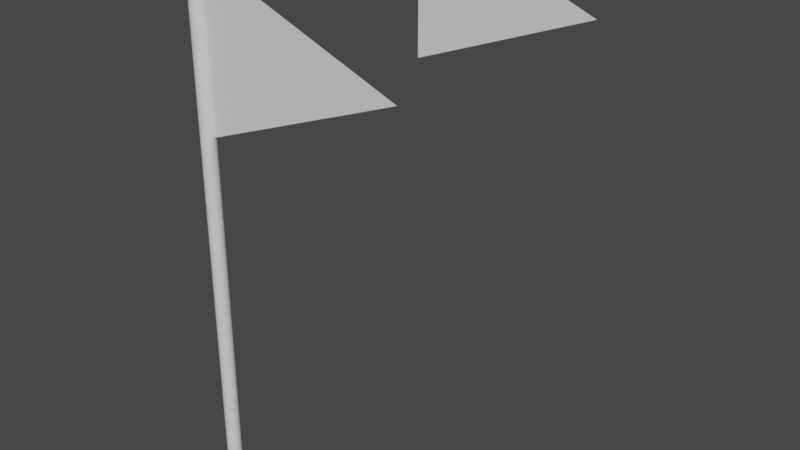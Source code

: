 # Source: SM_Flagstick_Src.blend  (saved by Blender 2.92.15; exported with 4.5.12 LTS)
import bpy
from mathutils import Matrix  # noqa: F401  (used for matrix-valued properties, if any)

bpy.ops.wm.read_factory_settings(use_empty=True)
scene = bpy.context.scene
scene.name = 'Scene'

# ---- collections
col_collection = bpy.data.collections.new('Collection'); scene.collection.children.link(col_collection)

# ---- materials (node trees are filled in below, after node groups)
mat_pole = bpy.data.materials.new('Pole')
mat_pole.use_transparent_shadow = False
mat_flag = bpy.data.materials.new('Flag')
mat_flag.use_transparent_shadow = False

# ---- node groups
ng_auto_smooth = bpy.data.node_groups.new('Auto Smooth', 'GeometryNodeTree')
_s = ng_auto_smooth.interface.new_socket(name='Geometry', in_out='OUTPUT', socket_type='NodeSocketGeometry')
_s = ng_auto_smooth.interface.new_socket(name='Geometry', in_out='INPUT', socket_type='NodeSocketGeometry')
_s = ng_auto_smooth.interface.new_socket(name='Angle', in_out='INPUT', socket_type='NodeSocketFloat')
_s.subtype = 'ANGLE'
_s.min_value = 0.0
_s.max_value = 3.142
ng_auto_smooth.is_modifier = True
_N = ng_auto_smooth.nodes; _L = ng_auto_smooth.links
n0 = _N.new('NodeGroupOutput'); n0.name = 'Group Output'; n0.location = (480, -100)
n1 = _N.new('NodeGroupInput'); n1.name = 'Group Input'; n1.location = (-420, -300)
n2 = _N.new('NodeGroupInput'); n2.name = 'Group Input.001'; n2.location = (-60, -100)
n3 = _N.new('GeometryNodeSetShadeSmooth'); n3.name = 'Set Shade Smooth'; n3.location = (120, -100)
n3.domain = 'EDGE'
n4 = _N.new('GeometryNodeSetShadeSmooth'); n4.name = 'Set Shade Smooth.001'; n4.location = (300, -100)
n5 = _N.new('GeometryNodeInputMeshEdgeAngle'); n5.name = 'Edge Angle'; n5.location = (-420, -220)
n6 = _N.new('GeometryNodeInputEdgeSmooth'); n6.name = 'Is Edge Smooth'; n6.location = (-60, -160)
n7 = _N.new('GeometryNodeInputShadeSmooth'); n7.name = 'Is Face Smooth'; n7.location = (-240, -340)
n8 = _N.new('FunctionNodeBooleanMath'); n8.name = 'Boolean Math'; n8.location = (-60, -220)
n9 = _N.new('FunctionNodeCompare'); n9.name = 'Compare'; n9.location = (-240, -180)
n9.operation = 'LESS_EQUAL'
_L.new(n5.outputs[0], n9.inputs[0])
_L.new(n4.outputs[0], n0.inputs[0])
_L.new(n1.outputs[1], n9.inputs[1])
_L.new(n9.outputs[0], n8.inputs[0])
_L.new(n7.outputs[0], n8.inputs[1])
_L.new(n2.outputs[0], n3.inputs[0])
_L.new(n6.outputs[0], n3.inputs[1])
_L.new(n3.outputs[0], n4.inputs[0])
_L.new(n8.outputs[0], n3.inputs[2])
n0.is_active_output = True

# ---- material node trees
mat_pole.use_nodes = True; mat_pole.node_tree.nodes.clear()
_N = mat_pole.node_tree.nodes; _L = mat_pole.node_tree.links
n0 = _N.new('ShaderNodeBsdfPrincipled'); n0.name = 'Principled BSDF'; n0.location = (10, 300)
n0.distribution = 'GGX'
n0.subsurface_method = 'BURLEY'
n0.inputs[3].default_value = 1.45
n0.inputs[27].default_value = (0.0, 0.0, 0.0, 1.0)
n0.inputs[28].default_value = 1.0
n1 = _N.new('ShaderNodeOutputMaterial'); n1.name = 'Material Output'; n1.location = (300, 300)
_L.new(n0.outputs[0], n1.inputs[0])
n1.is_active_output = True
mat_flag.use_nodes = True; mat_flag.node_tree.nodes.clear()
_N = mat_flag.node_tree.nodes; _L = mat_flag.node_tree.links
n0 = _N.new('ShaderNodeBsdfPrincipled'); n0.name = 'Principled BSDF'; n0.location = (10, 300)
n0.distribution = 'GGX'
n0.subsurface_method = 'BURLEY'
n0.inputs[3].default_value = 1.45
n0.inputs[27].default_value = (0.0, 0.0, 0.0, 1.0)
n0.inputs[28].default_value = 1.0
n1 = _N.new('ShaderNodeOutputMaterial'); n1.name = 'Material Output'; n1.location = (300, 300)
_L.new(n0.outputs[0], n1.inputs[0])
n1.is_active_output = True

# ---- world
world_world = bpy.data.worlds.new('World'); scene.world = world_world
world_world.use_nodes = True; world_world.node_tree.nodes.clear()
_N = world_world.node_tree.nodes; _L = world_world.node_tree.links
n0 = _N.new('ShaderNodeOutputWorld'); n0.name = 'World Output'; n0.location = (300, 300)
n1 = _N.new('ShaderNodeBackground'); n1.name = 'Background'; n1.location = (10, 300)
n1.inputs[0].default_value = (0.05088, 0.05088, 0.05088, 1.0)
_L.new(n1.outputs[0], n0.inputs[0])
n0.is_active_output = True
world_world.color = (0.05088, 0.05088, 0.05088)
world_world.use_sun_shadow = False
world_world.sun_shadow_jitter_overblur = 0.0

# ---- meshes
me_cylinder_002 = bpy.data.meshes.new('Cylinder.002')
me_cylinder_002.from_pydata([(0.0, 7.0, 0.0), (0.0, 7.0, 500.0), (2.679, 6.467, 0.0), (2.679, 6.467, 500.0), (4.95, 4.95, 0.0), (4.95, 4.95, 500.0), (6.467, 2.679, 0.0), (6.467, 2.679, 500.0), (7.0, -3.06e-07, 0.0), (7.0, -3.06e-07, 500.0), (6.467, -2.679, 0.0), (6.467, -2.679, 500.0), (4.95, -4.95, 0.0), (4.95, -4.95, 500.0), (2.679, -6.467, 0.0), (2.679, -6.467, 500.0), (1.057e-06, -7.0, 0.0), (1.057e-06, -7.0, 500.0), (-2.679, -6.467, 0.0), (-2.679, -6.467, 500.0), (-4.95, -4.95, 0.0), (-4.95, -4.95, 500.0), (-6.467, -2.679, 0.0), (-6.467, -2.679, 500.0), (-7.0, 8.347e-08, 0.0), (-7.0, 8.347e-08, 500.0), (-6.467, 2.679, 0.0), (-6.467, 2.679, 500.0), (-4.95, 4.95, 0.0), (-4.95, 4.95, 500.0), (-2.679, 6.467, 0.0), (-2.679, 6.467, 500.0)], [], [(0, 1, 3, 2), (2, 3, 5, 4), (4, 5, 7, 6), (6, 7, 9, 8), (8, 9, 11, 10), (10, 11, 13, 12), (12, 13, 15, 14), (14, 15, 17, 16), (16, 17, 19, 18), (18, 19, 21, 20), (20, 21, 23, 22), (22, 23, 25, 24), (24, 25, 27, 26), (26, 27, 29, 28), (3, 1, 31, 29, 27, 25, 23, 21, 19, 17, 15, 13, 11, 9, 7, 5), (28, 29, 31, 30), (30, 31, 1, 0), (0, 2, 4, 6, 8, 10, 12, 14, 16, 18, 20, 22, 24, 26, 28, 30)])
me_cylinder_002.polygons.foreach_set('use_smooth', [True] * 18)
_uv = me_cylinder_002.uv_layers.new(name='UVMap')
_uv.uv.foreach_set('vector', [1.0, 0.5, 1.0, 1.0, 0.9375, 1.0, 0.9375, 0.5, 0.9375, 0.5, 0.9375, 1.0, 0.875, 1.0, 0.875, 0.5, 0.875, 0.5, 0.875, 1.0, 0.8125, 1.0, 0.8125, 0.5, 0.8125, 0.5, 0.8125, 1.0, 0.75, 1.0, 0.75, 0.5, 0.75, 0.5, 0.75, 1.0, 0.6875, 1.0, 0.6875, 0.5, 0.6875, 0.5, 0.6875, 1.0, 0.625, 1.0, 0.625, 0.5, 0.625, 0.5, 0.625, 1.0, 0.5625, 1.0, 0.5625, 0.5, 0.5625, 0.5, 0.5625, 1.0, 0.5, 1.0, 0.5, 0.5, 0.5, 0.5, 0.5, 1.0, 0.4375, 1.0, 0.4375, 0.5, 0.4375, 0.5, 0.4375, 1.0, 0.375, 1.0, 0.375, 0.5, 0.375, 0.5, 0.375, 1.0, 0.3125, 1.0, 0.3125, 0.5, 0.3125, 0.5, 0.3125, 1.0, 0.25, 1.0, 0.25, 0.5, 0.25, 0.5, 0.25, 1.0, 0.1875, 1.0, 0.1875, 0.5, 0.1875, 0.5, 0.1875, 1.0, 0.125, 1.0, 0.125, 0.5, 0.3418, 0.4717, 0.25, 0.49, 0.1582, 0.4717, 0.08029, 0.4197, 0.02827, 0.3418, 0.01, 0.25, 0.02827, 0.1582, 0.08029, 0.08029, 0.1582, 0.02827, 0.25, 0.01, 0.3418, 0.02827, 0.4197, 0.08029, 0.4717, 0.1582, 0.49, 0.25, 0.4717, 0.3418, 0.4197, 0.4197, 0.125, 0.5, 0.125, 1.0, 0.0625, 1.0, 0.0625, 0.5, 0.0625, 0.5, 0.0625, 1.0, 0.0, 1.0, 0.0, 0.5, 0.75, 0.49, 0.8418, 0.4717, 0.9197, 0.4197, 0.9717, 0.3418, 0.99, 0.25, 0.9717, 0.1582, 0.9197, 0.08029, 0.8418, 0.02827, 0.75, 0.01, 0.6582, 0.02827, 0.5803, 0.08029, 0.5283, 0.1582, 0.51, 0.25, 0.5283, 0.3418, 0.5803, 0.4197, 0.6582, 0.4717])
me_cylinder_002.materials.append(mat_pole)
me_cylinder_002.use_remesh_fix_poles = True
me_cylinder_002.use_remesh_preserve_attributes = False
me_cylinder_002.use_mirror_vertex_groups = False
me_cylinder_002.update()
me_plane_001 = bpy.data.meshes.new('Plane.001')
me_plane_001.from_pydata([(7.0, 7.629e-06, 350.0), (200.0, 0.0, 425.0), (7.0, -7.629e-06, 500.0), (7.0, 0.0, 425.0), (103.5, 3.815e-06, 387.5), (103.5, -3.815e-06, 462.5), (7.0, 3.815e-06, 387.5), (151.8, 1.907e-06, 406.2), (55.25, -5.722e-06, 481.2), (7.0, -3.815e-06, 462.5), (55.25, 5.722e-06, 368.8), (151.8, -1.907e-06, 443.8), (55.25, -1.907e-06, 443.8), (55.25, 1.907e-06, 406.2), (103.5, 0.0, 425.0), (7.0, 5.722e-06, 368.8), (175.9, 9.537e-07, 415.6), (31.13, -6.676e-06, 490.6), (7.0, -1.907e-06, 443.8), (79.38, 4.768e-06, 378.1), (127.6, -2.861e-06, 453.1), (79.38, -2.861e-06, 453.1), (79.38, 2.861e-06, 396.9), (103.5, 1.907e-06, 406.2), (7.0, 1.907e-06, 406.2), (127.6, 2.861e-06, 396.9), (79.38, -4.768e-06, 471.9), (7.0, -5.722e-06, 481.2), (31.13, 6.676e-06, 359.4), (175.9, -9.537e-07, 434.4), (31.13, -9.537e-07, 434.4), (31.13, 9.537e-07, 415.6), (103.5, -1.907e-06, 443.8), (127.6, -9.537e-07, 434.4), (127.6, 9.537e-07, 415.6), (151.8, 0.0, 425.0), (79.38, -9.537e-07, 434.4), (55.25, 0.0, 425.0), (79.38, 9.537e-07, 415.6), (31.13, -4.768e-06, 471.9), (31.13, -2.861e-06, 453.1), (55.25, -3.815e-06, 462.5), (31.13, 2.861e-06, 396.9), (31.13, 4.768e-06, 378.1), (55.25, 3.815e-06, 387.5)], [], [(0, 28, 15), (3, 30, 18), (3, 31, 30), (4, 25, 23), (14, 33, 32), (14, 34, 33), (7, 16, 35), (12, 36, 21), (12, 37, 36), (13, 22, 38), (9, 39, 27), (9, 40, 39), (12, 21, 41), (6, 42, 24), (6, 43, 42), (10, 19, 44), (44, 22, 13), (44, 19, 22), (19, 4, 22), (42, 44, 13), (42, 43, 44), (43, 10, 44), (24, 31, 3), (24, 42, 31), (42, 13, 31), (41, 26, 8), (41, 21, 26), (21, 5, 26), (39, 41, 8), (39, 40, 41), (40, 12, 41), (27, 17, 2), (27, 39, 17), (39, 8, 17), (38, 23, 14), (38, 22, 23), (22, 4, 23), (36, 38, 14), (36, 37, 38), (37, 13, 38), (21, 32, 5), (21, 36, 32), (36, 14, 32), (35, 29, 11), (35, 16, 29), (16, 1, 29), (33, 35, 11), (33, 34, 35), (34, 7, 35), (32, 20, 5), (32, 33, 20), (33, 11, 20), (23, 34, 14), (23, 25, 34), (25, 7, 34), (30, 37, 12), (30, 31, 37), (31, 13, 37), (18, 40, 9), (18, 30, 40), (30, 12, 40), (15, 43, 6), (15, 28, 43), (28, 10, 43)])
_uv = me_plane_001.uv_layers.new(name='UVMap')
_uv.uv.foreach_set('vector', [0.0, 0.0, 0.125, 0.125, 0.0, 0.125, 0.0, 0.5, 0.125, 0.625, 0.0, 0.625, 0.0, 0.5, 0.125, 0.5, 0.125, 0.625, 0.5, 0.5, 0.625, 0.625, 0.5, 0.625, 0.5, 0.75, 0.625, 0.875, 0.5, 0.875, 0.5, 0.75, 0.625, 0.75, 0.625, 0.875, 0.75, 0.75, 0.875, 0.875, 0.75, 0.875, 0.25, 0.75, 0.375, 0.75, 0.375, 0.875, 0.25, 0.75, 0.25, 0.625, 0.375, 0.75, 0.25, 0.5, 0.375, 0.5, 0.375, 0.625, 0.0, 0.75, 0.125, 0.875, 0.0, 0.875, 0.0, 0.75, 0.125, 0.75, 0.125, 0.875, 0.25, 0.75, 0.375, 0.875, 0.25, 0.875, 0.0, 0.25, 0.125, 0.375, 0.0, 0.375, 0.0, 0.25, 0.125, 0.25, 0.125, 0.375, 0.25, 0.25, 0.375, 0.375, 0.25, 0.375, 0.25, 0.375, 0.375, 0.5, 0.25, 0.5, 0.25, 0.375, 0.375, 0.375, 0.375, 0.5, 0.375, 0.375, 0.5, 0.5, 0.375, 0.5, 0.125, 0.375, 0.25, 0.375, 0.25, 0.5, 0.125, 0.375, 0.125, 0.25, 0.25, 0.375, 0.125, 0.25, 0.25, 0.25, 0.25, 0.375, 0.0, 0.375, 0.125, 0.5, 0.0, 0.5, 0.0, 0.375, 0.125, 0.375, 0.125, 0.5, 0.125, 0.375, 0.25, 0.5, 0.125, 0.5, 0.25, 0.875, 0.375, 1.0, 0.25, 1.0, 0.25, 0.875, 0.375, 0.875, 0.375, 1.0, 0.375, 0.875, 0.5, 1.0, 0.375, 1.0, 0.125, 0.875, 0.25, 0.875, 0.25, 1.0, 0.125, 0.875, 0.125, 0.75, 0.25, 0.875, 0.125, 0.75, 0.25, 0.75, 0.25, 0.875, 0.0, 0.875, 0.125, 1.0, 0.0, 1.0, 0.0, 0.875, 0.125, 0.875, 0.125, 1.0, 0.125, 0.875, 0.25, 1.0, 0.125, 1.0, 0.375, 0.625, 0.5, 0.625, 0.5, 0.75, 0.375, 0.625, 0.375, 0.5, 0.5, 0.625, 0.375, 0.5, 0.5, 0.5, 0.5, 0.625, 0.375, 0.75, 0.375, 0.625, 0.5, 0.75, 0.375, 0.75, 0.25, 0.625, 0.375, 0.625, 0.25, 0.625, 0.25, 0.5, 0.375, 0.625, 0.375, 0.875, 0.5, 0.875, 0.5, 1.0, 0.375, 0.875, 0.375, 0.75, 0.5, 0.875, 0.375, 0.75, 0.5, 0.75, 0.5, 0.875, 0.75, 0.875, 0.875, 1.0, 0.75, 1.0, 0.75, 0.875, 0.875, 0.875, 0.875, 1.0, 0.875, 0.875, 1.0, 1.0, 0.875, 1.0, 0.625, 0.875, 0.75, 0.875, 0.75, 1.0, 0.625, 0.875, 0.625, 0.75, 0.75, 0.875, 0.625, 0.75, 0.75, 0.75, 0.75, 0.875, 0.5, 0.875, 0.625, 1.0, 0.5, 1.0, 0.5, 0.875, 0.625, 0.875, 0.625, 1.0, 0.625, 0.875, 0.75, 1.0, 0.625, 1.0, 0.5, 0.625, 0.625, 0.75, 0.5, 0.75, 0.5, 0.625, 0.625, 0.625, 0.625, 0.75, 0.625, 0.625, 0.75, 0.75, 0.625, 0.75, 0.125, 0.625, 0.25, 0.625, 0.25, 0.75, 0.125, 0.625, 0.125, 0.5, 0.25, 0.625, 0.125, 0.5, 0.25, 0.5, 0.25, 0.625, 0.0, 0.625, 0.125, 0.75, 0.0, 0.75, 0.0, 0.625, 0.125, 0.625, 0.125, 0.75, 0.125, 0.625, 0.25, 0.75, 0.125, 0.75, 0.0, 0.125, 0.125, 0.25, 0.0, 0.25, 0.0, 0.125, 0.125, 0.125, 0.125, 0.25, 0.125, 0.125, 0.25, 0.25, 0.125, 0.25])
_ca = me_plane_001.color_attributes.new('Col', 'BYTE_COLOR', 'CORNER')
_ca.data.foreach_set('color', [0.0, 0.0, 0.0, 1.0, 0.4621, 0.4621, 0.4621, 1.0, 0.0, 0.0, 0.0, 1.0, 0.0, 0.0, 0.0, 1.0, 0.4621, 0.4621, 0.4621, 1.0, 0.0, 0.0, 0.0, 1.0, 0.0, 0.0, 0.0, 1.0, 0.4621, 0.4621, 0.4621, 1.0, 0.4621, 0.4621, 0.4621, 1.0, 1.0, 1.0, 1.0, 1.0, 1.0, 1.0, 1.0, 1.0, 1.0, 1.0, 1.0, 1.0, 1.0, 1.0, 1.0, 1.0, 1.0, 1.0, 1.0, 1.0, 1.0, 1.0, 1.0, 1.0, 1.0, 1.0, 1.0, 1.0, 1.0, 1.0, 1.0, 1.0, 1.0, 1.0, 1.0, 1.0, 1.0, 1.0, 1.0, 1.0, 1.0, 1.0, 1.0, 1.0, 1.0, 1.0, 1.0, 1.0, 1.0, 1.0, 1.0, 1.0, 1.0, 1.0, 1.0, 1.0, 1.0, 1.0, 1.0, 1.0, 1.0, 1.0, 1.0, 1.0, 1.0, 1.0, 1.0, 1.0, 1.0, 1.0, 1.0, 1.0, 1.0, 1.0, 1.0, 1.0, 1.0, 1.0, 1.0, 1.0, 1.0, 1.0, 1.0, 1.0, 0.0, 0.0, 0.0, 1.0, 0.4621, 0.4621, 0.4621, 1.0, 0.0, 0.0, 0.0, 1.0, 0.0, 0.0, 0.0, 1.0, 0.4621, 0.4621, 0.4621, 1.0, 0.4621, 0.4621, 0.4621, 1.0, 1.0, 1.0, 1.0, 1.0, 1.0, 1.0, 1.0, 1.0, 1.0, 1.0, 1.0, 1.0, 0.0, 0.0, 0.0, 1.0, 0.4621, 0.4621, 0.4621, 1.0, 0.0, 0.0, 0.0, 1.0, 0.0, 0.0, 0.0, 1.0, 0.4621, 0.4621, 0.4621, 1.0, 0.4621, 0.4621, 0.4621, 1.0, 1.0, 1.0, 1.0, 1.0, 1.0, 1.0, 1.0, 1.0, 1.0, 1.0, 1.0, 1.0, 1.0, 1.0, 1.0, 1.0, 1.0, 1.0, 1.0, 1.0, 1.0, 1.0, 1.0, 1.0, 1.0, 1.0, 1.0, 1.0, 1.0, 1.0, 1.0, 1.0, 1.0, 1.0, 1.0, 1.0, 1.0, 1.0, 1.0, 1.0, 1.0, 1.0, 1.0, 1.0, 1.0, 1.0, 1.0, 1.0, 0.4621, 0.4621, 0.4621, 1.0, 1.0, 1.0, 1.0, 1.0, 1.0, 1.0, 1.0, 1.0, 0.4621, 0.4621, 0.4621, 1.0, 0.4621, 0.4621, 0.4621, 1.0, 1.0, 1.0, 1.0, 1.0, 0.4621, 0.4621, 0.4621, 1.0, 1.0, 1.0, 1.0, 1.0, 1.0, 1.0, 1.0, 1.0, 0.0, 0.0, 0.0, 1.0, 0.4621, 0.4621, 0.4621, 1.0, 0.0, 0.0, 0.0, 1.0, 0.0, 0.0, 0.0, 1.0, 0.4621, 0.4621, 0.4621, 1.0, 0.4621, 0.4621, 0.4621, 1.0, 0.4621, 0.4621, 0.4621, 1.0, 1.0, 1.0, 1.0, 1.0, 0.4621, 0.4621, 0.4621, 1.0, 1.0, 1.0, 1.0, 1.0, 1.0, 1.0, 1.0, 1.0, 1.0, 1.0, 1.0, 1.0, 1.0, 1.0, 1.0, 1.0, 1.0, 1.0, 1.0, 1.0, 1.0, 1.0, 1.0, 1.0, 1.0, 1.0, 1.0, 1.0, 1.0, 1.0, 1.0, 1.0, 1.0, 1.0, 1.0, 1.0, 0.4621, 0.4621, 0.4621, 1.0, 1.0, 1.0, 1.0, 1.0, 1.0, 1.0, 1.0, 1.0, 0.4621, 0.4621, 0.4621, 1.0, 0.4621, 0.4621, 0.4621, 1.0, 1.0, 1.0, 1.0, 1.0, 0.4621, 0.4621, 0.4621, 1.0, 1.0, 1.0, 1.0, 1.0, 1.0, 1.0, 1.0, 1.0, 0.0, 0.0, 0.0, 1.0, 0.4621, 0.4621, 0.4621, 1.0, 0.0, 0.0, 0.0, 1.0, 0.0, 0.0, 0.0, 1.0, 0.4621, 0.4621, 0.4621, 1.0, 0.4621, 0.4621, 0.4621, 1.0, 0.4621, 0.4621, 0.4621, 1.0, 1.0, 1.0, 1.0, 1.0, 0.4621, 0.4621, 0.4621, 1.0, 1.0, 1.0, 1.0, 1.0, 1.0, 1.0, 1.0, 1.0, 1.0, 1.0, 1.0, 1.0, 1.0, 1.0, 1.0, 1.0, 1.0, 1.0, 1.0, 1.0, 1.0, 1.0, 1.0, 1.0, 1.0, 1.0, 1.0, 1.0, 1.0, 1.0, 1.0, 1.0, 1.0, 1.0, 1.0, 1.0, 1.0, 1.0, 1.0, 1.0, 1.0, 1.0, 1.0, 1.0, 1.0, 1.0, 1.0, 1.0, 1.0, 1.0, 1.0, 1.0, 1.0, 1.0, 1.0, 1.0, 1.0, 1.0, 1.0, 1.0, 1.0, 1.0, 1.0, 1.0, 1.0, 1.0, 1.0, 1.0, 1.0, 1.0, 1.0, 1.0, 1.0, 1.0, 1.0, 1.0, 1.0, 1.0, 1.0, 1.0, 1.0, 1.0, 1.0, 1.0, 1.0, 1.0, 1.0, 1.0, 1.0, 1.0, 1.0, 1.0, 1.0, 1.0, 1.0, 1.0, 1.0, 1.0, 1.0, 1.0, 1.0, 1.0, 1.0, 1.0, 1.0, 1.0, 1.0, 1.0, 1.0, 1.0, 1.0, 1.0, 1.0, 1.0, 1.0, 1.0, 1.0, 1.0, 1.0, 1.0, 1.0, 1.0, 1.0, 1.0, 1.0, 1.0, 1.0, 1.0, 1.0, 1.0, 1.0, 1.0, 1.0, 1.0, 1.0, 1.0, 1.0, 1.0, 1.0, 1.0, 1.0, 1.0, 1.0, 1.0, 1.0, 1.0, 1.0, 1.0, 1.0, 1.0, 1.0, 1.0, 1.0, 1.0, 1.0, 1.0, 1.0, 1.0, 1.0, 1.0, 1.0, 1.0, 1.0, 1.0, 1.0, 1.0, 1.0, 1.0, 1.0, 1.0, 1.0, 1.0, 1.0, 1.0, 1.0, 1.0, 1.0, 1.0, 1.0, 1.0, 1.0, 1.0, 1.0, 1.0, 1.0, 1.0, 1.0, 1.0, 1.0, 1.0, 1.0, 1.0, 1.0, 1.0, 1.0, 1.0, 1.0, 1.0, 1.0, 1.0, 1.0, 1.0, 1.0, 1.0, 1.0, 1.0, 1.0, 1.0, 1.0, 1.0, 1.0, 1.0, 1.0, 1.0, 1.0, 1.0, 1.0, 1.0, 1.0, 1.0, 1.0, 1.0, 1.0, 1.0, 1.0, 1.0, 1.0, 1.0, 1.0, 1.0, 1.0, 1.0, 1.0, 1.0, 1.0, 1.0, 1.0, 1.0, 1.0, 1.0, 1.0, 1.0, 1.0, 1.0, 1.0, 1.0, 1.0, 1.0, 1.0, 1.0, 1.0, 1.0, 0.4621, 0.4621, 0.4621, 1.0, 1.0, 1.0, 1.0, 1.0, 1.0, 1.0, 1.0, 1.0, 0.4621, 0.4621, 0.4621, 1.0, 0.4621, 0.4621, 0.4621, 1.0, 1.0, 1.0, 1.0, 1.0, 0.4621, 0.4621, 0.4621, 1.0, 1.0, 1.0, 1.0, 1.0, 1.0, 1.0, 1.0, 1.0, 0.0, 0.0, 0.0, 1.0, 0.4621, 0.4621, 0.4621, 1.0, 0.0, 0.0, 0.0, 1.0, 0.0, 0.0, 0.0, 1.0, 0.4621, 0.4621, 0.4621, 1.0, 0.4621, 0.4621, 0.4621, 1.0, 0.4621, 0.4621, 0.4621, 1.0, 1.0, 1.0, 1.0, 1.0, 0.4621, 0.4621, 0.4621, 1.0, 0.0, 0.0, 0.0, 1.0, 0.4621, 0.4621, 0.4621, 1.0, 0.0, 0.0, 0.0, 1.0, 0.0, 0.0, 0.0, 1.0, 0.4621, 0.4621, 0.4621, 1.0, 0.4621, 0.4621, 0.4621, 1.0, 0.4621, 0.4621, 0.4621, 1.0, 1.0, 1.0, 1.0, 1.0, 0.4621, 0.4621, 0.4621, 1.0])
me_plane_001.materials.append(mat_flag)
me_plane_001.use_remesh_fix_poles = True
me_plane_001.use_remesh_preserve_attributes = False
me_plane_001.use_mirror_vertex_groups = False
me_plane_001.update()
me_plane_002 = bpy.data.meshes.new('Plane.002')
me_plane_002.from_pydata([(7.0, 7.629e-06, 350.0), (200.0, 0.0, 425.0), (7.0, -7.629e-06, 500.0)], [], [(0, 1, 2)])
_uv = me_plane_002.uv_layers.new(name='UVMap')
_uv.uv.foreach_set('vector', [0.0, 0.0, 1.0, 1.0, 0.0, 1.0])
_ca = me_plane_002.color_attributes.new('Col', 'BYTE_COLOR', 'CORNER')
_ca.data.foreach_set('color', [0.0, 0.0, 0.0, 1.0, 1.0, 1.0, 1.0, 1.0, 0.0, 0.0, 0.0, 1.0])
me_plane_002.materials.append(mat_flag)
me_plane_002.use_remesh_fix_poles = True
me_plane_002.use_remesh_preserve_attributes = False
me_plane_002.use_mirror_vertex_groups = False
me_plane_002.update()

# ---- objects
ob_cylinder = bpy.data.objects.new('Cylinder', me_cylinder_002)
ob_flag = bpy.data.objects.new('Flag', me_plane_001)
ob_flag_001 = bpy.data.objects.new('Flag.001', me_plane_002)

# ---- transforms, parenting, visibility, modifiers, constraints
ob_cylinder.location = (0.0, 0.0, 0.0)
ob_cylinder.lineart.crease_threshold = 0.0
_m = ob_cylinder.modifiers.new('Auto Smooth', 'NODES')
_m.node_group = ng_auto_smooth
_gi = [s.identifier for s in ng_auto_smooth.interface.items_tree if s.item_type == 'SOCKET' and s.in_out == 'INPUT']
_m[_gi[1]] = 0.5236  # Angle
ob_flag.location = (0.0, 0.0, 0.0)
ob_flag.lineart.crease_threshold = 0.0
ob_flag_001.location = (0.0, 262.0, 0.0)
ob_flag_001.lineart.crease_threshold = 0.0

# ---- collection membership
col_collection.objects.link(ob_cylinder)
col_collection.objects.link(ob_flag)
col_collection.objects.link(ob_flag_001)

# ---- scene / render settings (as saved in the file)
scene.frame_start = 1; scene.frame_end = 250; scene.frame_set(1)
scene.render.engine = 'BLENDER_EEVEE_NEXT'
scene.render.fps = 30
scene.cycles.use_denoising = False
scene.cycles.samples = 128
scene.cycles.sampling_pattern = 'TABULATED_SOBOL'
scene.cycles.use_adaptive_sampling = False
scene.cycles.use_light_tree = False
scene.view_settings.view_transform = 'Filmic'
scene.unit_settings.scale_length = 0.01
bpy.context.view_layer.update()

# ---- added for rendering (the .blend has no active camera and no usable light): camera, sun
cam_auto = bpy.data.cameras.new('AutoCamera')
cam_auto.lens = 50.0
cam_auto.sensor_width = 36.0
cam_auto.clip_end = 9812.56
ob_auto_camera = bpy.data.objects.new('AutoCamera', cam_auto)
scene.collection.objects.link(ob_auto_camera)
ob_auto_camera.location = (655.622, -543.465, 697.298)
ob_auto_camera.rotation_euler = (1.09748, -7.21219e-08, 0.694738)
scene.camera = ob_auto_camera
light_auto_sun = bpy.data.lights.new('AutoSun', 'SUN')
light_auto_sun.energy = 3.0
light_auto_sun.angle = 0.0523599
ob_auto_sun = bpy.data.objects.new('AutoSun', light_auto_sun)
scene.collection.objects.link(ob_auto_sun)
ob_auto_sun.rotation_euler = (0.872665, 0.174533, 0.523599)
bpy.context.view_layer.update()
